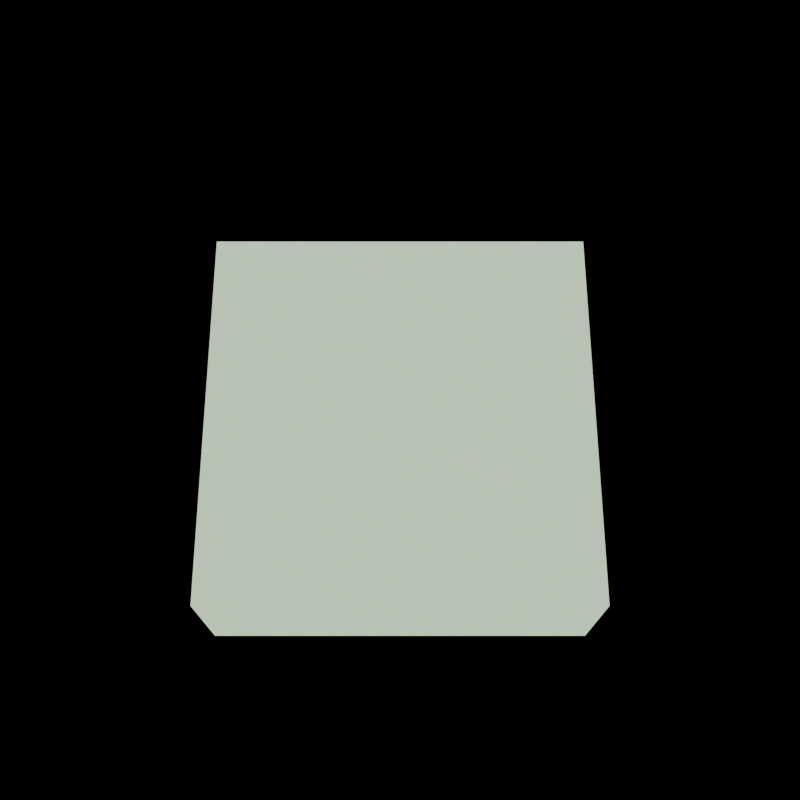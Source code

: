 # Source: Player.blend  (saved by Blender 5.2.44; exported with 4.5.12 LTS)
import bpy
from mathutils import Matrix  # noqa: F401  (used for matrix-valued properties, if any)

bpy.ops.wm.read_factory_settings(use_empty=True)
scene = bpy.context.scene
scene.name = 'Scene'

# ---- collections
col_collection = bpy.data.collections.new('Collection'); scene.collection.children.link(col_collection)

# ---- images (referenced by path relative to the original .blend; pixels are not part of the script)
import os
ASSET_DIR = os.environ.get("B2B_ASSET_DIR", "")  # directory of the original .blend (textures are referenced by path, not embedded)
HERE = os.path.dirname(os.path.abspath(__file__))  # packed textures are extracted next to this script under _unpacked/

def load_image(name, relpath, width, height, colorspace="sRGB"):
    """Load a texture the original file referenced (path relative to the .blend, or extracted next to this script)."""
    p = next((c for c in (os.path.join(HERE, relpath), os.path.join(ASSET_DIR, relpath)) if relpath and os.path.exists(c)), "")
    if p:
        img = bpy.data.images.load(p, check_existing=True)
        img.name = name
    else:  # same state as the original file: an image datablock whose file is absent (Cycles renders it pink)
        img = bpy.data.images.new(name, width, height)
        img.source = "FILE"
        img.filepath = "//" + (relpath or name)
    img.colorspace_settings.name = colorspace
    return img
img_bayer_matrix = load_image('Bayer Matrix', '_unpacked/Bayer_Matrix.55527342.png', 2, 2, 'sRGB')

# ---- materials (node trees are filled in below, after node groups)
mat_pixelart_simple = bpy.data.materials.new('PixelArt_Simple')
mat_pixelart_simple.line_color = (0.008023, 0.0, 0.02217, 0.0)
mat_pixelart_simple_001 = bpy.data.materials.new('PixelArt_Simple.001')
mat_pixelart_simple_001.line_color = (0.008023, 0.0, 0.02217, 0.0)

# ---- material node trees
mat_pixelart_simple.use_nodes = True; mat_pixelart_simple.node_tree.nodes.clear()
_N = mat_pixelart_simple.node_tree.nodes; _L = mat_pixelart_simple.node_tree.links
n0 = _N.new('ShaderNodeOutputMaterial'); n0.name = 'Material Output'; n0.location = (356, 252)
n1 = _N.new('ShaderNodeEmission'); n1.name = 'Emission'; n1.location = (100, 300)
n2 = _N.new('ShaderNodeValToRGB'); n2.name = 'Color Ramp'; n2.location = (-243, 300)
n2.color_ramp.interpolation = 'CONSTANT'
while len(n2.color_ramp.elements) > 1: n2.color_ramp.elements.remove(n2.color_ramp.elements[-1])
n2.color_ramp.elements[0].position = 0.0; n2.color_ramp.elements[0].color = (0.0185, 0.0006071, 0.0006071, 1.0)
_e = n2.color_ramp.elements.new(0.09917); _e.color = (0.2502, 0.01681, 0.0185, 1.0)
_e = n2.color_ramp.elements.new(0.222); _e.color = (0.8796, 0.0006071, 0.016, 1.0)
_e = n2.color_ramp.elements.new(0.2989); _e.color = (1.0, 0.5906, 0.6308, 1.0)
_e = n2.color_ramp.elements.new(0.8816); _e.color = (0.1567, 0.2983, 0.956, 1.0)
n3 = _N.new('ShaderNodeMix'); n3.name = 'Mix'; n3.location = (-488, 136)
n3.data_type = 'RGBA'
n3.blend_type = 'SOFT_LIGHT'
n3.inputs[0].default_value = 0.305
n4 = _N.new('ShaderNodeShaderToRGB'); n4.name = 'Shader to RGB'; n4.location = (-750, 250)
n5 = _N.new('ShaderNodeBsdfPrincipled'); n5.name = 'Principled BSDF'; n5.location = (-1100, 500)
n5.inputs[10].default_value = 0.005
n6 = _N.new('ShaderNodeTexImage'); n6.name = 'Image Texture'; n6.location = (-850, -250)
n6.image = img_bayer_matrix
n6.interpolation = 'Closest'
n7 = _N.new('ShaderNodeVectorMath'); n7.name = 'Vector Math'; n7.location = (-1050, -450)
n7.operation = 'MULTIPLY'
n8 = _N.new('ShaderNodeTexCoord'); n8.name = 'Texture Coordinate'; n8.location = (-1250, -300)
n9 = _N.new('ShaderNodeCombineXYZ'); n9.name = 'Combine XYZ'; n9.location = (-1250, -600)
n10 = _N.new('ShaderNodeValue'); n10.name = 'Value'; n10.location = (-1450, -600)
n10.label = 'ResolutionX / 2'
n10.outputs[0].default_value = 64.0
n11 = _N.new('ShaderNodeValue'); n11.name = 'Value.001'; n11.location = (-1450, -700)
n11.label = 'ResolutionY / 2'
n11.outputs[0].default_value = 64.0
_L.new(n1.outputs[0], n0.inputs[0])
_L.new(n2.outputs[0], n1.inputs[0])
_L.new(n3.outputs[2], n2.inputs[0])
_L.new(n4.outputs[0], n3.inputs[6])
_L.new(n5.outputs[0], n4.inputs[0])
_L.new(n6.outputs[0], n3.inputs[7])
_L.new(n7.outputs[0], n6.inputs[0])
_L.new(n8.outputs[5], n7.inputs[0])
_L.new(n9.outputs[0], n7.inputs[1])
_L.new(n10.outputs[0], n9.inputs[0])
_L.new(n11.outputs[0], n9.inputs[1])
n0.is_active_output = True
mat_pixelart_simple_001.use_nodes = True; mat_pixelart_simple_001.node_tree.nodes.clear()
_N = mat_pixelart_simple_001.node_tree.nodes; _L = mat_pixelart_simple_001.node_tree.links
n0 = _N.new('ShaderNodeOutputMaterial'); n0.name = 'Material Output'; n0.location = (356, 252)
n1 = _N.new('ShaderNodeEmission'); n1.name = 'Emission'; n1.location = (100, 300)
n2 = _N.new('ShaderNodeValToRGB'); n2.name = 'Color Ramp'; n2.location = (-243, 300)
n2.color_ramp.interpolation = 'CONSTANT'
while len(n2.color_ramp.elements) > 1: n2.color_ramp.elements.remove(n2.color_ramp.elements[-1])
n2.color_ramp.elements[0].position = 0.0; n2.color_ramp.elements[0].color = (0.004669, 0.0185, 0.00316, 1.0)
_e = n2.color_ramp.elements.new(0.05385); _e.color = (0.08029, 0.2502, 0.02833, 1.0)
_e = n2.color_ramp.elements.new(0.1223); _e.color = (0.2972, 0.8796, 0.104, 1.0)
_e = n2.color_ramp.elements.new(0.2083); _e.color = (0.574, 1.0, 0.5232, 1.0)
_e = n2.color_ramp.elements.new(0.3498); _e.color = (0.6875, 0.9559, 0.6194, 1.0)
n3 = _N.new('ShaderNodeMix'); n3.name = 'Mix'; n3.location = (-488, 136)
n3.data_type = 'RGBA'
n3.blend_type = 'SOFT_LIGHT'
n3.inputs[0].default_value = 0.305
n4 = _N.new('ShaderNodeShaderToRGB'); n4.name = 'Shader to RGB'; n4.location = (-750, 250)
n5 = _N.new('ShaderNodeBsdfPrincipled'); n5.name = 'Principled BSDF'; n5.location = (-1100, 500)
n5.inputs[10].default_value = 0.005
n6 = _N.new('ShaderNodeTexImage'); n6.name = 'Image Texture'; n6.location = (-850, -250)
n6.image = img_bayer_matrix
n6.interpolation = 'Closest'
n7 = _N.new('ShaderNodeVectorMath'); n7.name = 'Vector Math'; n7.location = (-1050, -450)
n7.operation = 'MULTIPLY'
n8 = _N.new('ShaderNodeTexCoord'); n8.name = 'Texture Coordinate'; n8.location = (-1250, -300)
n9 = _N.new('ShaderNodeCombineXYZ'); n9.name = 'Combine XYZ'; n9.location = (-1250, -600)
n10 = _N.new('ShaderNodeValue'); n10.name = 'Value'; n10.location = (-1450, -600)
n10.label = 'ResolutionX / 2'
n10.outputs[0].default_value = 64.0
n11 = _N.new('ShaderNodeValue'); n11.name = 'Value.001'; n11.location = (-1450, -700)
n11.label = 'ResolutionY / 2'
n11.outputs[0].default_value = 64.0
_L.new(n1.outputs[0], n0.inputs[0])
_L.new(n2.outputs[0], n1.inputs[0])
_L.new(n3.outputs[2], n2.inputs[0])
_L.new(n4.outputs[0], n3.inputs[6])
_L.new(n5.outputs[0], n4.inputs[0])
_L.new(n6.outputs[0], n3.inputs[7])
_L.new(n7.outputs[0], n6.inputs[0])
_L.new(n8.outputs[5], n7.inputs[0])
_L.new(n9.outputs[0], n7.inputs[1])
_L.new(n10.outputs[0], n9.inputs[0])
_L.new(n11.outputs[0], n9.inputs[1])
n0.is_active_output = True

# ---- world
world_world = bpy.data.worlds.new('World'); scene.world = world_world
world_world.use_nodes = True; world_world.node_tree.nodes.clear()
_N = world_world.node_tree.nodes; _L = world_world.node_tree.links
n0 = _N.new('ShaderNodeOutputWorld'); n0.name = 'World Output'; n0.location = (200, 100)
n1 = _N.new('ShaderNodeBackground'); n1.name = 'Background'; n1.location = (-200, 100)
n1.inputs[0].default_value = (0.05088, 0.05088, 0.05088, 1.0)
n1.inputs[1].default_value = 0.0
_L.new(n1.outputs[0], n0.inputs[0])
n0.is_active_output = True
world_world.color = (0.05088, 0.05088, 0.05088)
world_world.sun_shadow_jitter_overblur = 0.0

# ---- cameras
cam_camera_001 = bpy.data.cameras.new('Camera.001')

# ---- lights
light_point = bpy.data.lights.new('Point', 'POINT')
light_point.exposure = 1.0
light_point.energy = 30.0
light_point_003 = bpy.data.lights.new('Point.003', 'AREA')
light_point_003.energy = 7.8
light_point_003.shadow_soft_size = 0.2
light_point_003.shape = 'RECTANGLE'
light_point_003.use_nodes = True; light_point_003.node_tree.nodes.clear()
_N = light_point_003.node_tree.nodes; _L = light_point_003.node_tree.links
n0 = _N.new('ShaderNodeEmission'); n0.name = 'Emission'; n0.location = (-200, 100)
n0.inputs[1].default_value = 1.7
n1 = _N.new('ShaderNodeOutputLight'); n1.name = 'Light Output'; n1.location = (200, 100)
_L.new(n0.outputs[0], n1.inputs[0])
n1.is_active_output = True
light_pixelart_light_r = bpy.data.lights.new('PixelArt_Light_R', 'POINT')
light_pixelart_light_r.color = (1.0, 0.0, 0.0)
light_pixelart_light_r.energy = 150.0
light_pixelart_light_g = bpy.data.lights.new('PixelArt_Light_G', 'POINT')
light_pixelart_light_g.color = (0.0, 1.0, 0.0)
light_pixelart_light_g.energy = 150.0
light_pixelart_light_b = bpy.data.lights.new('PixelArt_Light_B', 'POINT')
light_pixelart_light_b.color = (0.0, 0.0, 1.0)
light_pixelart_light_b.energy = 20.0

# ---- meshes
me_cylinder = bpy.data.meshes.new('Cylinder')
me_cylinder.from_pydata([(0.0, 1.0, -1.0), (0.0, 1.0, 1.0), (0.866, -0.5, -1.0), (0.866, -0.5, 1.0), (-0.866, -0.5, -1.0), (-0.866, -0.5, 1.0), (0.0, -0.2092, -1.0), (0.0, -0.2092, 1.0)], [], [(0, 1, 3, 2), (6, 7, 5, 4), (3, 1, 5, 7), (4, 5, 1, 0), (0, 2, 6, 4), (2, 3, 7, 6)])
_uv = me_cylinder.uv_layers.new(name='UVMap')
_uv.uv.foreach_set('vector', [0.366, 0.4226, 0.366, 0.0, 0.7321, 0.0, 0.7321, 0.4226, 0.183, 0.4226, 0.183, 0.0, 0.366, 0.0, 0.366, 0.4226, 0.366, 0.4226, 0.683, 0.6057, 0.366, 0.7887, 0.366, 0.6057, 0.0, 0.8453, 0.0, 0.4226, 0.366, 0.4226, 0.366, 0.8453, 1.0, 0.6057, 0.683, 0.7887, 0.683, 0.6057, 0.683, 0.4226, 0.0, 0.4226, 0.0, 0.0, 0.183, 0.0, 0.183, 0.4226])
me_cylinder.materials.append(mat_pixelart_simple)
me_cylinder.update()
me_cylinder_001 = bpy.data.meshes.new('Cylinder.001')
me_cylinder_001.from_pydata([(0.0, 1.0, -1.0), (0.0, 1.0, 1.0), (1.0, 0.0, -1.0), (1.0, 0.0, 1.0), (0.0, -1.0, -1.0), (0.0, -1.0, 1.0), (-1.0, 0.0, -1.0), (-1.0, 0.0, 1.0)], [], [(0, 1, 3, 2), (2, 3, 5, 4), (3, 1, 7, 5), (4, 5, 7, 6), (6, 7, 1, 0), (0, 2, 4, 6)])
_uv = me_cylinder_001.uv_layers.new(name='UVMap')
_uv.uv.foreach_set('vector', [1.0, 0.5, 1.0, 1.0, 0.75, 1.0, 0.75, 0.5, 0.75, 0.5, 0.75, 1.0, 0.5, 1.0, 0.5, 0.5, 0.49, 0.25, 0.25, 0.49, 0.01, 0.25, 0.25, 0.01, 0.5, 0.5, 0.5, 1.0, 0.25, 1.0, 0.25, 0.5, 0.25, 0.5, 0.25, 1.0, 0.0, 1.0, 0.0, 0.5, 0.75, 0.49, 0.99, 0.25, 0.75, 0.01, 0.51, 0.25])
me_cylinder_001.materials.append(mat_pixelart_simple_001)
me_cylinder_001.update()

# ---- objects
ob_cylinder = bpy.data.objects.new('Cylinder', me_cylinder)
ob_camera = bpy.data.objects.new('Camera', cam_camera_001)
ob_point = bpy.data.objects.new('Point', light_point)
ob_cylinder_001 = bpy.data.objects.new('Cylinder.001', me_cylinder_001)
ob_point_001 = bpy.data.objects.new('Point.001', light_point_003)
ob_pixelart_light_r = bpy.data.objects.new('PixelArt_Light_R', light_pixelart_light_r)
ob_pixelart_light_g = bpy.data.objects.new('PixelArt_Light_G', light_pixelart_light_g)
ob_pixelart_light_b = bpy.data.objects.new('PixelArt_Light_B', light_pixelart_light_b)

# ---- transforms, parenting, visibility, modifiers, constraints
ob_cylinder.location = (0.0, 0.0, 0.0)
ob_cylinder.scale = (1.0, 1.0, 0.15)
ob_cylinder.hide_render = True
ob_camera.location = (0.0, -1.5, 4.0)
ob_camera.rotation_euler = (0.3927, 4.896e-08, 0.0)
ob_point.parent = ob_cylinder
ob_point.matrix_parent_inverse = Matrix(((1.0, -0.0, 0.0, -0.0), (-0.0, 1.0, -0.0, 0.0), (0.0, -0.0, 6.667, -0.0), (-0.0, 0.0, -0.0, 1.0)))
ob_point.location = (0.0, 1.5, 2.0)
ob_point.hide_render = True
ob_cylinder_001.location = (0.0, 0.0, 0.0)
ob_cylinder_001.rotation_euler = (0.0, -0.0, 0.7854)
ob_cylinder_001.scale = (1.0, 1.0, 0.27)
ob_point_001.location = (-0.003343, 0.9567, 1.084)
ob_point_001.rotation_euler = (-0.8686, -0.0, 0.0)
ob_point_001.hide_render = True
ob_pixelart_light_r.location = (3.46, -0.41, 1.04)
ob_pixelart_light_g.location = (-2.1, 2.0, 1.37)
ob_pixelart_light_b.location = (-0.06, -1.46, 2.18)

# ---- collection membership
col_collection.objects.link(ob_cylinder)
col_collection.objects.link(ob_camera)
col_collection.objects.link(ob_point)
col_collection.objects.link(ob_cylinder_001)
col_collection.objects.link(ob_point_001)
col_collection.objects.link(ob_pixelart_light_r)
col_collection.objects.link(ob_pixelart_light_g)
col_collection.objects.link(ob_pixelart_light_b)

# ---- scene / render settings (as saved in the file)
scene.camera = ob_camera
scene.frame_start = 1; scene.frame_end = 250; scene.frame_set(1)
scene.render.engine = 'BLENDER_EEVEE_NEXT'
scene.render.resolution_x = 128
scene.render.resolution_y = 128
scene.render.filter_size = 0.0
scene.render.film_transparent = True
scene.render.bake_bias = 0.0
scene.render.bake_samples = 0
scene.render.line_thickness = 0.4
scene.render.compositor_device = 'GPU'
scene.eevee.taa_samples = 1
scene.eevee.taa_render_samples = 1
scene.eevee.use_taa_reprojection = False
scene.eevee.use_volume_custom_range = False
scene.eevee.fast_gi_thickness_near = 0.1
scene.eevee.fast_gi_thickness_far = 0.0
scene.eevee.ray_tracing_options.screen_trace_thickness = 0.1
bpy.context.view_layer.update()
